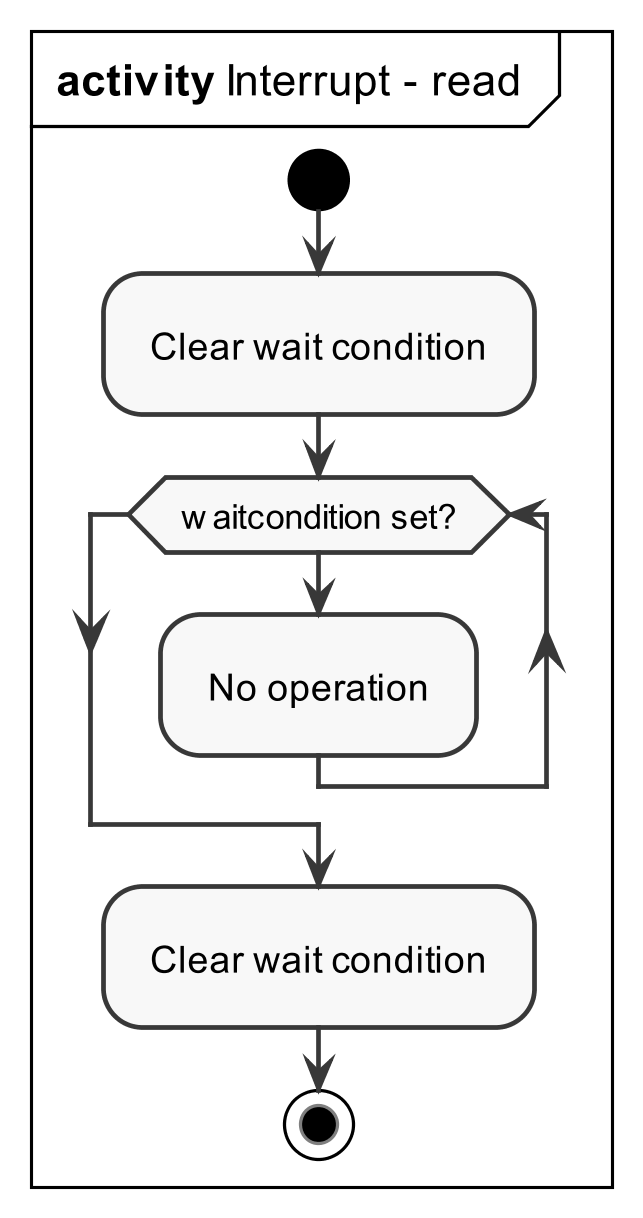

The diagram above was rendered by PlantUML. Its source (embedded in the PNG):
@startuml interruptModuleRead

skinparam {
    monochrome true
    dpi 300
    padding 5
    packageStyle rectangle
    packageStyle frame
    shadowing false
}

mainframe **activity** Interrupt - read

    start
        :Clear wait condition;
        while (waitcondition set?)
            :No operation;
        endwhile
        :Clear wait condition;
    stop

@enduml